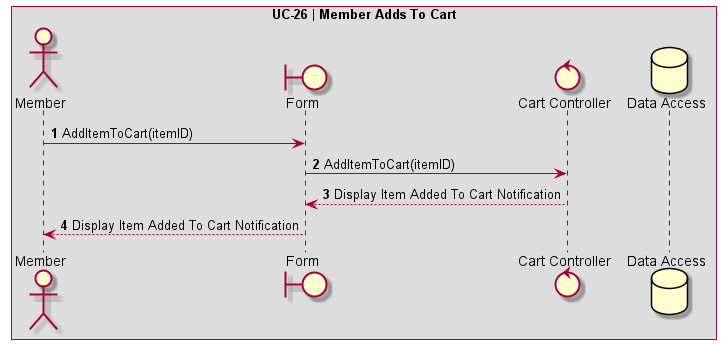

The diagram above was rendered by PlantUML. Its source (embedded in the PNG):
@startuml UC-26 | Member Adds To Cart

' Formatting
Autonumber
skinparam BoxPadding 10
skinparam ParticipantPadding 10
box "UC-26 | Member Adds To Cart"

' Actors
actor Member as "Member"
boundary Form
control CartController as "Cart Controller"
database DB as "Data Access"

' Code
Member -> Form: AddItemToCart(itemID) 
Form -> CartController: AddItemToCart(itemID)
CartController --> Form: Display Item Added To Cart Notification
Form --> Member: Display Item Added To Cart Notification
@enduml